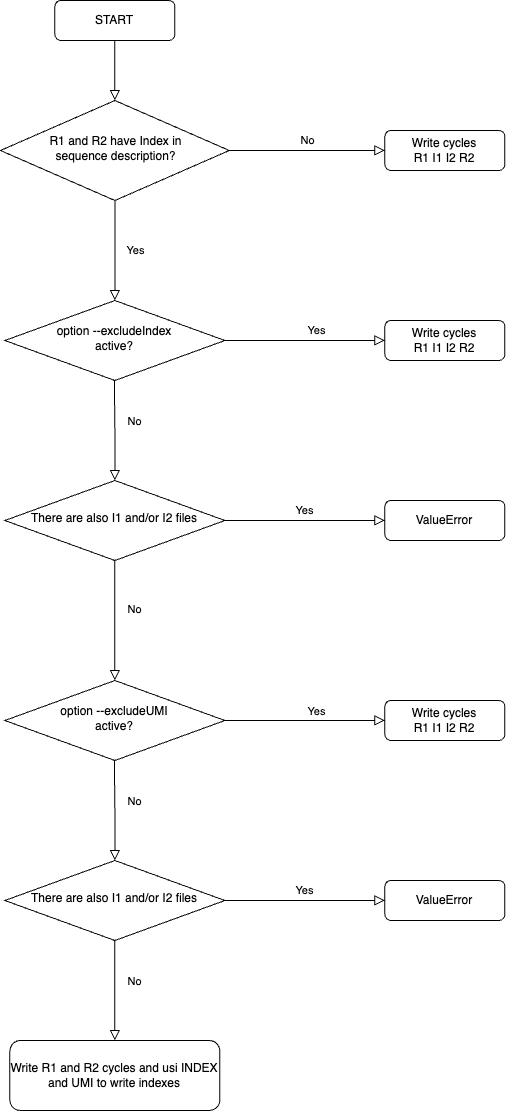

The diagram above was exported from draw.io. Its source (the exported page's mxGraphModel, read from the mxfile embedded in the PNG):
<mxGraphModel dx="1908" dy="1348" grid="1" gridSize="10" guides="1" tooltips="1" connect="1" arrows="1" fold="1" page="1" pageScale="1" pageWidth="827" pageHeight="1169" math="0" shadow="0">
  <root>
    <mxCell id="WIyWlLk6GJQsqaUBKTNV-0" />
    <mxCell id="WIyWlLk6GJQsqaUBKTNV-1" parent="WIyWlLk6GJQsqaUBKTNV-0" />
    <mxCell id="WIyWlLk6GJQsqaUBKTNV-2" value="" style="rounded=0;html=1;jettySize=auto;orthogonalLoop=1;fontSize=11;endArrow=block;endFill=0;endSize=8;strokeWidth=1;shadow=0;labelBackgroundColor=none;edgeStyle=orthogonalEdgeStyle;" parent="WIyWlLk6GJQsqaUBKTNV-1" source="WIyWlLk6GJQsqaUBKTNV-3" target="WIyWlLk6GJQsqaUBKTNV-6" edge="1">
      <mxGeometry relative="1" as="geometry" />
    </mxCell>
    <mxCell id="WIyWlLk6GJQsqaUBKTNV-3" value="START" style="rounded=1;whiteSpace=wrap;html=1;fontSize=12;glass=0;strokeWidth=1;shadow=0;" parent="WIyWlLk6GJQsqaUBKTNV-1" vertex="1">
      <mxGeometry x="214.37" y="10" width="120" height="40" as="geometry" />
    </mxCell>
    <mxCell id="WIyWlLk6GJQsqaUBKTNV-4" value="Yes" style="rounded=0;html=1;jettySize=auto;orthogonalLoop=1;fontSize=11;endArrow=block;endFill=0;endSize=8;strokeWidth=1;shadow=0;labelBackgroundColor=none;edgeStyle=orthogonalEdgeStyle;" parent="WIyWlLk6GJQsqaUBKTNV-1" source="WIyWlLk6GJQsqaUBKTNV-6" edge="1">
      <mxGeometry y="20" relative="1" as="geometry">
        <mxPoint as="offset" />
        <mxPoint x="274.3750000000001" y="310.0018181818182" as="targetPoint" />
      </mxGeometry>
    </mxCell>
    <mxCell id="WIyWlLk6GJQsqaUBKTNV-5" value="No" style="edgeStyle=orthogonalEdgeStyle;rounded=0;html=1;jettySize=auto;orthogonalLoop=1;fontSize=11;endArrow=block;endFill=0;endSize=8;strokeWidth=1;shadow=0;labelBackgroundColor=none;" parent="WIyWlLk6GJQsqaUBKTNV-1" source="WIyWlLk6GJQsqaUBKTNV-6" target="WIyWlLk6GJQsqaUBKTNV-7" edge="1">
      <mxGeometry y="10" relative="1" as="geometry">
        <mxPoint as="offset" />
      </mxGeometry>
    </mxCell>
    <mxCell id="WIyWlLk6GJQsqaUBKTNV-6" value="&lt;div style=&quot;&quot;&gt;&lt;span style=&quot;background-color: initial;&quot;&gt;R1 and R2 have Index in sequence description?&lt;/span&gt;&lt;/div&gt;" style="rhombus;whiteSpace=wrap;html=1;shadow=0;fontFamily=Helvetica;fontSize=12;align=center;strokeWidth=1;spacing=13;spacingTop=-4;spacingLeft=11;spacingRight=9;" parent="WIyWlLk6GJQsqaUBKTNV-1" vertex="1">
      <mxGeometry x="160" y="110" width="228.75" height="100" as="geometry" />
    </mxCell>
    <mxCell id="WIyWlLk6GJQsqaUBKTNV-7" value="Write cycles&lt;br&gt;R1 I1 I2 R2" style="rounded=1;whiteSpace=wrap;html=1;fontSize=12;glass=0;strokeWidth=1;shadow=0;" parent="WIyWlLk6GJQsqaUBKTNV-1" vertex="1">
      <mxGeometry x="544.37" y="140" width="120" height="40" as="geometry" />
    </mxCell>
    <mxCell id="ESIJSZC5jFDNYzqoe9x8-0" value="option --excludeIndex &lt;br&gt;active?" style="rhombus;whiteSpace=wrap;html=1;shadow=0;fontFamily=Helvetica;fontSize=12;align=center;strokeWidth=1;spacing=6;spacingTop=-4;" vertex="1" parent="WIyWlLk6GJQsqaUBKTNV-1">
      <mxGeometry x="164.37" y="310" width="220" height="80" as="geometry" />
    </mxCell>
    <mxCell id="ESIJSZC5jFDNYzqoe9x8-1" value="Yes" style="edgeStyle=orthogonalEdgeStyle;rounded=0;html=1;jettySize=auto;orthogonalLoop=1;fontSize=11;endArrow=block;endFill=0;endSize=8;strokeWidth=1;shadow=0;labelBackgroundColor=none;exitX=1;exitY=0.5;exitDx=0;exitDy=0;entryX=0;entryY=0.5;entryDx=0;entryDy=0;" edge="1" parent="WIyWlLk6GJQsqaUBKTNV-1" source="ESIJSZC5jFDNYzqoe9x8-0" target="ESIJSZC5jFDNYzqoe9x8-6">
      <mxGeometry x="0.147" y="10" relative="1" as="geometry">
        <mxPoint as="offset" />
        <mxPoint x="414.37" y="349.5" as="sourcePoint" />
        <mxPoint x="524.37" y="350" as="targetPoint" />
      </mxGeometry>
    </mxCell>
    <mxCell id="ESIJSZC5jFDNYzqoe9x8-3" value="Yes" style="edgeStyle=orthogonalEdgeStyle;rounded=0;html=1;jettySize=auto;orthogonalLoop=1;fontSize=11;endArrow=block;endFill=0;endSize=8;strokeWidth=1;shadow=0;labelBackgroundColor=none;entryX=0;entryY=0.5;entryDx=0;entryDy=0;" edge="1" parent="WIyWlLk6GJQsqaUBKTNV-1" source="ESIJSZC5jFDNYzqoe9x8-4" target="ESIJSZC5jFDNYzqoe9x8-5">
      <mxGeometry y="10" relative="1" as="geometry">
        <mxPoint as="offset" />
        <mxPoint x="504.37" y="630" as="targetPoint" />
      </mxGeometry>
    </mxCell>
    <mxCell id="ESIJSZC5jFDNYzqoe9x8-4" value="There are also I1 and/or I2 files" style="rhombus;whiteSpace=wrap;html=1;shadow=0;fontFamily=Helvetica;fontSize=12;align=center;strokeWidth=1;spacing=6;spacingTop=-4;" vertex="1" parent="WIyWlLk6GJQsqaUBKTNV-1">
      <mxGeometry x="164.37" y="490" width="220" height="80" as="geometry" />
    </mxCell>
    <mxCell id="ESIJSZC5jFDNYzqoe9x8-5" value="ValueError" style="rounded=1;whiteSpace=wrap;html=1;fontSize=12;glass=0;strokeWidth=1;shadow=0;" vertex="1" parent="WIyWlLk6GJQsqaUBKTNV-1">
      <mxGeometry x="544.37" y="510" width="120" height="40" as="geometry" />
    </mxCell>
    <mxCell id="ESIJSZC5jFDNYzqoe9x8-6" value="Write cycles&lt;br&gt;R1 I1 I2 R2" style="rounded=1;whiteSpace=wrap;html=1;fontSize=12;glass=0;strokeWidth=1;shadow=0;" vertex="1" parent="WIyWlLk6GJQsqaUBKTNV-1">
      <mxGeometry x="544.37" y="330" width="120" height="40" as="geometry" />
    </mxCell>
    <mxCell id="ESIJSZC5jFDNYzqoe9x8-9" value="No" style="rounded=0;html=1;jettySize=auto;orthogonalLoop=1;fontSize=11;endArrow=block;endFill=0;endSize=8;strokeWidth=1;shadow=0;labelBackgroundColor=none;edgeStyle=orthogonalEdgeStyle;" edge="1" parent="WIyWlLk6GJQsqaUBKTNV-1">
      <mxGeometry x="-0.2001" y="20" relative="1" as="geometry">
        <mxPoint y="1" as="offset" />
        <mxPoint x="274.37" y="490" as="targetPoint" />
        <mxPoint x="273.88" y="390" as="sourcePoint" />
      </mxGeometry>
    </mxCell>
    <mxCell id="ESIJSZC5jFDNYzqoe9x8-10" value="option --excludeUMI&lt;br&gt;active?" style="rhombus;whiteSpace=wrap;html=1;shadow=0;fontFamily=Helvetica;fontSize=12;align=center;strokeWidth=1;spacing=6;spacingTop=-4;" vertex="1" parent="WIyWlLk6GJQsqaUBKTNV-1">
      <mxGeometry x="164.37" y="690" width="220" height="80" as="geometry" />
    </mxCell>
    <mxCell id="ESIJSZC5jFDNYzqoe9x8-11" value="Yes" style="edgeStyle=orthogonalEdgeStyle;rounded=0;html=1;jettySize=auto;orthogonalLoop=1;fontSize=11;endArrow=block;endFill=0;endSize=8;strokeWidth=1;shadow=0;labelBackgroundColor=none;exitX=1;exitY=0.5;exitDx=0;exitDy=0;entryX=0;entryY=0.5;entryDx=0;entryDy=0;" edge="1" parent="WIyWlLk6GJQsqaUBKTNV-1" source="ESIJSZC5jFDNYzqoe9x8-10">
      <mxGeometry x="0.147" y="10" relative="1" as="geometry">
        <mxPoint as="offset" />
        <mxPoint x="414.37" y="729.5" as="sourcePoint" />
        <mxPoint x="544.37" y="730" as="targetPoint" />
      </mxGeometry>
    </mxCell>
    <mxCell id="ESIJSZC5jFDNYzqoe9x8-12" value="Yes" style="edgeStyle=orthogonalEdgeStyle;rounded=0;html=1;jettySize=auto;orthogonalLoop=1;fontSize=11;endArrow=block;endFill=0;endSize=8;strokeWidth=1;shadow=0;labelBackgroundColor=none;entryX=0;entryY=0.5;entryDx=0;entryDy=0;" edge="1" parent="WIyWlLk6GJQsqaUBKTNV-1" source="ESIJSZC5jFDNYzqoe9x8-13" target="ESIJSZC5jFDNYzqoe9x8-14">
      <mxGeometry y="10" relative="1" as="geometry">
        <mxPoint as="offset" />
        <mxPoint x="504.37" y="1010" as="targetPoint" />
      </mxGeometry>
    </mxCell>
    <mxCell id="ESIJSZC5jFDNYzqoe9x8-13" value="There are also I1 and/or I2 files" style="rhombus;whiteSpace=wrap;html=1;shadow=0;fontFamily=Helvetica;fontSize=12;align=center;strokeWidth=1;spacing=6;spacingTop=-4;" vertex="1" parent="WIyWlLk6GJQsqaUBKTNV-1">
      <mxGeometry x="164.37" y="870" width="220" height="80" as="geometry" />
    </mxCell>
    <mxCell id="ESIJSZC5jFDNYzqoe9x8-14" value="ValueError" style="rounded=1;whiteSpace=wrap;html=1;fontSize=12;glass=0;strokeWidth=1;shadow=0;" vertex="1" parent="WIyWlLk6GJQsqaUBKTNV-1">
      <mxGeometry x="544.37" y="890" width="120" height="40" as="geometry" />
    </mxCell>
    <mxCell id="ESIJSZC5jFDNYzqoe9x8-15" value="No" style="rounded=0;html=1;jettySize=auto;orthogonalLoop=1;fontSize=11;endArrow=block;endFill=0;endSize=8;strokeWidth=1;shadow=0;labelBackgroundColor=none;edgeStyle=orthogonalEdgeStyle;" edge="1" parent="WIyWlLk6GJQsqaUBKTNV-1">
      <mxGeometry x="-0.2001" y="20" relative="1" as="geometry">
        <mxPoint y="1" as="offset" />
        <mxPoint x="274.37" y="870" as="targetPoint" />
        <mxPoint x="273.88" y="770" as="sourcePoint" />
      </mxGeometry>
    </mxCell>
    <mxCell id="ESIJSZC5jFDNYzqoe9x8-16" value="No" style="rounded=0;html=1;jettySize=auto;orthogonalLoop=1;fontSize=11;endArrow=block;endFill=0;endSize=8;strokeWidth=1;shadow=0;labelBackgroundColor=none;edgeStyle=orthogonalEdgeStyle;exitX=0.5;exitY=1;exitDx=0;exitDy=0;entryX=0.5;entryY=0;entryDx=0;entryDy=0;" edge="1" parent="WIyWlLk6GJQsqaUBKTNV-1" source="ESIJSZC5jFDNYzqoe9x8-4" target="ESIJSZC5jFDNYzqoe9x8-10">
      <mxGeometry x="-0.2001" y="20" relative="1" as="geometry">
        <mxPoint y="1" as="offset" />
        <mxPoint x="354.86" y="690" as="targetPoint" />
        <mxPoint x="354.37" y="590" as="sourcePoint" />
      </mxGeometry>
    </mxCell>
    <mxCell id="ESIJSZC5jFDNYzqoe9x8-17" value="Write cycles&lt;br&gt;R1 I1 I2 R2" style="rounded=1;whiteSpace=wrap;html=1;fontSize=12;glass=0;strokeWidth=1;shadow=0;" vertex="1" parent="WIyWlLk6GJQsqaUBKTNV-1">
      <mxGeometry x="544.37" y="710" width="120" height="40" as="geometry" />
    </mxCell>
    <mxCell id="ESIJSZC5jFDNYzqoe9x8-18" value="No" style="rounded=0;html=1;jettySize=auto;orthogonalLoop=1;fontSize=11;endArrow=block;endFill=0;endSize=8;strokeWidth=1;shadow=0;labelBackgroundColor=none;edgeStyle=orthogonalEdgeStyle;" edge="1" parent="WIyWlLk6GJQsqaUBKTNV-1">
      <mxGeometry x="-0.2001" y="20" relative="1" as="geometry">
        <mxPoint y="1" as="offset" />
        <mxPoint x="274.37" y="1050" as="targetPoint" />
        <mxPoint x="274.37" y="950" as="sourcePoint" />
      </mxGeometry>
    </mxCell>
    <mxCell id="ESIJSZC5jFDNYzqoe9x8-21" value="Write R1 and R2 cycles and usi INDEX and UMI to write indexes" style="rounded=1;whiteSpace=wrap;html=1;fontSize=12;glass=0;strokeWidth=1;shadow=0;" vertex="1" parent="WIyWlLk6GJQsqaUBKTNV-1">
      <mxGeometry x="169.37" y="1050" width="210" height="70" as="geometry" />
    </mxCell>
  </root>
</mxGraphModel>